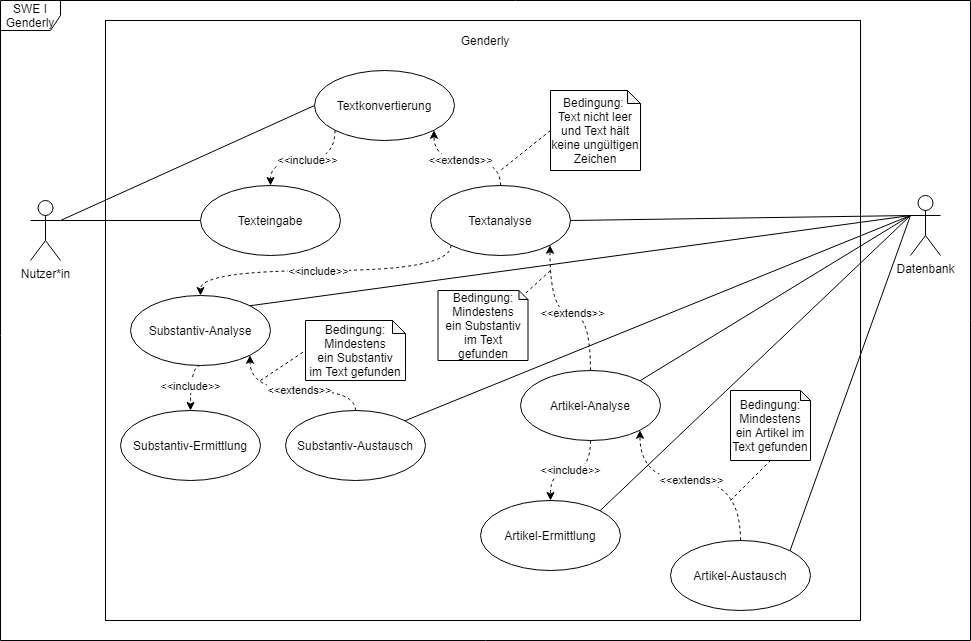

The diagram above was exported from draw.io. Its source (the exported page's mxGraphModel, read from the mxfile embedded in the PNG):
<mxGraphModel dx="1422" dy="774" grid="1" gridSize="10" guides="1" tooltips="1" connect="1" arrows="1" fold="1" page="1" pageScale="1" pageWidth="827" pageHeight="1169" math="0" shadow="0">
  <root>
    <mxCell id="0" />
    <mxCell id="1" parent="0" />
    <mxCell id="KyL8oObkD3TWL-ZrdrDv-24" value="SWE I&lt;br&gt;Genderly" style="shape=umlFrame;whiteSpace=wrap;html=1;" parent="1" vertex="1">
      <mxGeometry x="30" y="30" width="970" height="640" as="geometry" />
    </mxCell>
    <mxCell id="KyL8oObkD3TWL-ZrdrDv-5" value="" style="rounded=0;whiteSpace=wrap;html=1;" parent="1" vertex="1">
      <mxGeometry x="135" y="50" width="755" height="600" as="geometry" />
    </mxCell>
    <mxCell id="KyL8oObkD3TWL-ZrdrDv-13" style="rounded=0;orthogonalLoop=1;jettySize=auto;html=1;exitX=1;exitY=0.3333333333333333;exitDx=0;exitDy=0;exitPerimeter=0;entryX=0;entryY=0.5;entryDx=0;entryDy=0;endArrow=none;endFill=0;" parent="1" source="KyL8oObkD3TWL-ZrdrDv-1" target="KyL8oObkD3TWL-ZrdrDv-6" edge="1">
      <mxGeometry relative="1" as="geometry" />
    </mxCell>
    <mxCell id="KyL8oObkD3TWL-ZrdrDv-16" style="edgeStyle=none;rounded=0;orthogonalLoop=1;jettySize=auto;html=1;exitX=1;exitY=0.3333333333333333;exitDx=0;exitDy=0;exitPerimeter=0;entryX=0;entryY=0.5;entryDx=0;entryDy=0;endArrow=none;endFill=0;" parent="1" source="KyL8oObkD3TWL-ZrdrDv-1" target="KyL8oObkD3TWL-ZrdrDv-8" edge="1">
      <mxGeometry relative="1" as="geometry" />
    </mxCell>
    <mxCell id="KyL8oObkD3TWL-ZrdrDv-1" value="Nutzer*in" style="shape=umlActor;verticalLabelPosition=bottom;verticalAlign=top;html=1;" parent="1" vertex="1">
      <mxGeometry x="60" y="230" width="30" height="60" as="geometry" />
    </mxCell>
    <mxCell id="KyL8oObkD3TWL-ZrdrDv-15" style="edgeStyle=none;rounded=0;orthogonalLoop=1;jettySize=auto;html=1;exitX=0;exitY=0.3333333333333333;exitDx=0;exitDy=0;exitPerimeter=0;entryX=1;entryY=0.5;entryDx=0;entryDy=0;endArrow=none;endFill=0;" parent="1" source="KyL8oObkD3TWL-ZrdrDv-2" target="KyL8oObkD3TWL-ZrdrDv-7" edge="1">
      <mxGeometry relative="1" as="geometry" />
    </mxCell>
    <mxCell id="6fDI1g3jSJfDHb689zt8-32" style="rounded=0;orthogonalLoop=1;jettySize=auto;html=1;exitX=0;exitY=0.3333333333333333;exitDx=0;exitDy=0;exitPerimeter=0;entryX=1;entryY=0;entryDx=0;entryDy=0;endArrow=none;endFill=0;" parent="1" source="KyL8oObkD3TWL-ZrdrDv-2" target="6fDI1g3jSJfDHb689zt8-5" edge="1">
      <mxGeometry relative="1" as="geometry" />
    </mxCell>
    <mxCell id="KyL8oObkD3TWL-ZrdrDv-2" value="Datenbank" style="shape=umlActor;verticalLabelPosition=bottom;verticalAlign=top;html=1;" parent="1" vertex="1">
      <mxGeometry x="940" y="225" width="30" height="60" as="geometry" />
    </mxCell>
    <mxCell id="KyL8oObkD3TWL-ZrdrDv-9" value="&amp;lt;&amp;lt;include&amp;gt;&amp;gt;" style="edgeStyle=orthogonalEdgeStyle;rounded=0;orthogonalLoop=1;jettySize=auto;html=1;entryX=0.5;entryY=0;entryDx=0;entryDy=0;dashed=1;curved=1;exitX=0;exitY=1;exitDx=0;exitDy=0;" parent="1" source="KyL8oObkD3TWL-ZrdrDv-6" target="KyL8oObkD3TWL-ZrdrDv-8" edge="1">
      <mxGeometry x="-0.0331" relative="1" as="geometry">
        <Array as="points">
          <mxPoint x="365" y="190" />
          <mxPoint x="300" y="190" />
        </Array>
        <mxPoint as="offset" />
        <mxPoint x="270" y="170" as="sourcePoint" />
      </mxGeometry>
    </mxCell>
    <mxCell id="KyL8oObkD3TWL-ZrdrDv-6" value="Textkonvertierung" style="ellipse;whiteSpace=wrap;html=1;" parent="1" vertex="1">
      <mxGeometry x="344" y="100" width="140" height="70" as="geometry" />
    </mxCell>
    <mxCell id="KyL8oObkD3TWL-ZrdrDv-10" value="&amp;lt;&amp;lt;extends&amp;gt;&amp;gt;" style="edgeStyle=orthogonalEdgeStyle;curved=1;rounded=0;orthogonalLoop=1;jettySize=auto;html=1;exitX=0.5;exitY=0;exitDx=0;exitDy=0;entryX=1;entryY=1;entryDx=0;entryDy=0;dashed=1;" parent="1" source="KyL8oObkD3TWL-ZrdrDv-7" target="KyL8oObkD3TWL-ZrdrDv-6" edge="1">
      <mxGeometry x="0.0678" relative="1" as="geometry">
        <Array as="points">
          <mxPoint x="530" y="190" />
          <mxPoint x="464" y="190" />
        </Array>
        <mxPoint as="offset" />
      </mxGeometry>
    </mxCell>
    <mxCell id="6fDI1g3jSJfDHb689zt8-7" style="edgeStyle=orthogonalEdgeStyle;rounded=0;orthogonalLoop=1;jettySize=auto;html=1;exitX=0;exitY=1;exitDx=0;exitDy=0;entryX=0.5;entryY=0;entryDx=0;entryDy=0;endArrow=classic;endFill=1;dashed=1;curved=1;" parent="1" source="KyL8oObkD3TWL-ZrdrDv-7" target="6fDI1g3jSJfDHb689zt8-5" edge="1">
      <mxGeometry relative="1" as="geometry">
        <Array as="points">
          <mxPoint x="481" y="300" />
          <mxPoint x="230" y="300" />
        </Array>
      </mxGeometry>
    </mxCell>
    <mxCell id="6fDI1g3jSJfDHb689zt8-9" value="&amp;lt;&amp;lt;include&amp;gt;&amp;gt;" style="edgeLabel;html=1;align=center;verticalAlign=middle;resizable=0;points=[];" parent="6fDI1g3jSJfDHb689zt8-7" vertex="1" connectable="0">
      <mxGeometry x="0.12" y="4" relative="1" as="geometry">
        <mxPoint x="10" y="-4" as="offset" />
      </mxGeometry>
    </mxCell>
    <mxCell id="KyL8oObkD3TWL-ZrdrDv-7" value="Textanalyse" style="ellipse;whiteSpace=wrap;html=1;" parent="1" vertex="1">
      <mxGeometry x="460" y="215" width="140" height="70" as="geometry" />
    </mxCell>
    <mxCell id="KyL8oObkD3TWL-ZrdrDv-8" value="Texteingabe" style="ellipse;whiteSpace=wrap;html=1;" parent="1" vertex="1">
      <mxGeometry x="230" y="215" width="140" height="70" as="geometry" />
    </mxCell>
    <mxCell id="KyL8oObkD3TWL-ZrdrDv-25" style="edgeStyle=none;rounded=0;orthogonalLoop=1;jettySize=auto;html=1;exitX=0;exitY=0.5;exitDx=0;exitDy=0;exitPerimeter=0;endArrow=none;endFill=0;dashed=1;" parent="1" source="KyL8oObkD3TWL-ZrdrDv-11" edge="1">
      <mxGeometry relative="1" as="geometry">
        <mxPoint x="530" y="200" as="targetPoint" />
      </mxGeometry>
    </mxCell>
    <mxCell id="KyL8oObkD3TWL-ZrdrDv-11" value="Bedingung: &lt;br&gt;Text nicht leer und Text hält keine ungültigen Zeichen" style="shape=note;whiteSpace=wrap;html=1;backgroundOutline=1;darkOpacity=0.05;size=13;" parent="1" vertex="1">
      <mxGeometry x="580" y="120" width="90" height="80" as="geometry" />
    </mxCell>
    <mxCell id="KyL8oObkD3TWL-ZrdrDv-14" value="Genderly" style="text;html=1;strokeColor=none;fillColor=none;align=center;verticalAlign=middle;whiteSpace=wrap;rounded=0;" parent="1" vertex="1">
      <mxGeometry x="495" y="60" width="40" height="20" as="geometry" />
    </mxCell>
    <mxCell id="6fDI1g3jSJfDHb689zt8-21" value="&amp;lt;&amp;lt;include&amp;gt;&amp;gt;" style="edgeStyle=orthogonalEdgeStyle;rounded=0;orthogonalLoop=1;jettySize=auto;html=1;exitX=0.5;exitY=1;exitDx=0;exitDy=0;entryX=0.5;entryY=0;entryDx=0;entryDy=0;dashed=1;endArrow=classic;endFill=1;curved=1;" parent="1" source="6fDI1g3jSJfDHb689zt8-5" target="6fDI1g3jSJfDHb689zt8-19" edge="1">
      <mxGeometry x="0.1111" relative="1" as="geometry">
        <Array as="points">
          <mxPoint x="220" y="395" />
        </Array>
        <mxPoint as="offset" />
      </mxGeometry>
    </mxCell>
    <mxCell id="6fDI1g3jSJfDHb689zt8-5" value="Substantiv-Analyse" style="ellipse;whiteSpace=wrap;html=1;" parent="1" vertex="1">
      <mxGeometry x="160" y="325" width="140" height="70" as="geometry" />
    </mxCell>
    <mxCell id="6fDI1g3jSJfDHb689zt8-12" value="&amp;lt;&amp;lt;extends&amp;gt;&amp;gt;" style="edgeStyle=orthogonalEdgeStyle;curved=1;rounded=0;orthogonalLoop=1;jettySize=auto;html=1;exitX=0.5;exitY=0;exitDx=0;exitDy=0;entryX=1;entryY=1;entryDx=0;entryDy=0;dashed=1;endArrow=classic;endFill=1;" parent="1" source="6fDI1g3jSJfDHb689zt8-6" target="6fDI1g3jSJfDHb689zt8-5" edge="1">
      <mxGeometry x="-0.0544" relative="1" as="geometry">
        <Array as="points">
          <mxPoint x="385" y="420" />
          <mxPoint x="280" y="420" />
        </Array>
        <mxPoint as="offset" />
      </mxGeometry>
    </mxCell>
    <mxCell id="6fDI1g3jSJfDHb689zt8-6" value="Substantiv-Austausch" style="ellipse;whiteSpace=wrap;html=1;" parent="1" vertex="1">
      <mxGeometry x="315" y="440" width="140" height="70" as="geometry" />
    </mxCell>
    <mxCell id="6fDI1g3jSJfDHb689zt8-10" value="&amp;lt;&amp;lt;extends&amp;gt;&amp;gt;" style="edgeStyle=orthogonalEdgeStyle;curved=1;rounded=0;orthogonalLoop=1;jettySize=auto;html=1;exitX=0.5;exitY=0;exitDx=0;exitDy=0;entryX=1;entryY=1;entryDx=0;entryDy=0;dashed=1;endArrow=classic;endFill=1;" parent="1" source="6fDI1g3jSJfDHb689zt8-8" target="KyL8oObkD3TWL-ZrdrDv-7" edge="1">
      <mxGeometry x="-0.069" relative="1" as="geometry">
        <mxPoint x="1" as="offset" />
      </mxGeometry>
    </mxCell>
    <mxCell id="6fDI1g3jSJfDHb689zt8-22" value="&amp;lt;&amp;lt;include&amp;gt;&amp;gt;" style="edgeStyle=orthogonalEdgeStyle;curved=1;rounded=0;orthogonalLoop=1;jettySize=auto;html=1;exitX=0.5;exitY=1;exitDx=0;exitDy=0;entryX=0.5;entryY=0;entryDx=0;entryDy=0;dashed=1;endArrow=classic;endFill=1;" parent="1" source="6fDI1g3jSJfDHb689zt8-8" target="6fDI1g3jSJfDHb689zt8-20" edge="1">
      <mxGeometry relative="1" as="geometry" />
    </mxCell>
    <mxCell id="6fDI1g3jSJfDHb689zt8-8" value="Artikel-Analyse" style="ellipse;whiteSpace=wrap;html=1;" parent="1" vertex="1">
      <mxGeometry x="550" y="400" width="140" height="70" as="geometry" />
    </mxCell>
    <mxCell id="6fDI1g3jSJfDHb689zt8-16" value="&amp;lt;&amp;lt;extends&amp;gt;&amp;gt;" style="edgeStyle=orthogonalEdgeStyle;rounded=0;orthogonalLoop=1;jettySize=auto;html=1;exitX=0.5;exitY=0;exitDx=0;exitDy=0;entryX=1;entryY=1;entryDx=0;entryDy=0;dashed=1;endArrow=classic;endFill=1;curved=1;" parent="1" source="6fDI1g3jSJfDHb689zt8-13" target="6fDI1g3jSJfDHb689zt8-8" edge="1">
      <mxGeometry x="0.0333" relative="1" as="geometry">
        <Array as="points">
          <mxPoint x="770" y="510" />
          <mxPoint x="670" y="510" />
        </Array>
        <mxPoint as="offset" />
      </mxGeometry>
    </mxCell>
    <mxCell id="6fDI1g3jSJfDHb689zt8-13" value="Artikel-Austausch" style="ellipse;whiteSpace=wrap;html=1;" parent="1" vertex="1">
      <mxGeometry x="700" y="570" width="140" height="70" as="geometry" />
    </mxCell>
    <mxCell id="6fDI1g3jSJfDHb689zt8-18" style="rounded=0;orthogonalLoop=1;jettySize=auto;html=1;exitX=0;exitY=0;exitDx=83.5;exitDy=6.5;exitPerimeter=0;dashed=1;endArrow=none;endFill=0;" parent="1" source="6fDI1g3jSJfDHb689zt8-14" edge="1">
      <mxGeometry relative="1" as="geometry">
        <mxPoint x="580" y="300" as="targetPoint" />
      </mxGeometry>
    </mxCell>
    <mxCell id="6fDI1g3jSJfDHb689zt8-14" value="Bedingung:&lt;br&gt;Mindestens&lt;br&gt;ein Substantiv&lt;br&gt;im Text gefunden" style="shape=note;whiteSpace=wrap;html=1;backgroundOutline=1;darkOpacity=0.05;size=9;" parent="1" vertex="1">
      <mxGeometry x="467.5" y="320" width="90" height="70" as="geometry" />
    </mxCell>
    <mxCell id="6fDI1g3jSJfDHb689zt8-17" style="edgeStyle=none;rounded=0;orthogonalLoop=1;jettySize=auto;html=1;exitX=0;exitY=0.3333333333333333;exitDx=0;exitDy=0;exitPerimeter=0;entryX=1;entryY=0;entryDx=0;entryDy=0;endArrow=none;endFill=0;" parent="1" source="KyL8oObkD3TWL-ZrdrDv-2" target="6fDI1g3jSJfDHb689zt8-8" edge="1">
      <mxGeometry relative="1" as="geometry">
        <mxPoint x="560" y="270" as="sourcePoint" />
        <mxPoint x="420" y="315" as="targetPoint" />
      </mxGeometry>
    </mxCell>
    <mxCell id="6fDI1g3jSJfDHb689zt8-19" value="Substantiv-Ermittlung" style="ellipse;whiteSpace=wrap;html=1;" parent="1" vertex="1">
      <mxGeometry x="150" y="440" width="140" height="70" as="geometry" />
    </mxCell>
    <mxCell id="6fDI1g3jSJfDHb689zt8-20" value="Artikel-Ermittlung" style="ellipse;whiteSpace=wrap;html=1;" parent="1" vertex="1">
      <mxGeometry x="510" y="530" width="140" height="70" as="geometry" />
    </mxCell>
    <mxCell id="6fDI1g3jSJfDHb689zt8-24" style="edgeStyle=none;rounded=0;orthogonalLoop=1;jettySize=auto;html=1;endArrow=none;endFill=0;exitX=1;exitY=0;exitDx=0;exitDy=0;entryX=0;entryY=0.3333333333333333;entryDx=0;entryDy=0;entryPerimeter=0;" parent="1" source="6fDI1g3jSJfDHb689zt8-6" target="KyL8oObkD3TWL-ZrdrDv-2" edge="1">
      <mxGeometry relative="1" as="geometry">
        <mxPoint x="770" y="520" as="sourcePoint" />
        <mxPoint x="750" y="260" as="targetPoint" />
      </mxGeometry>
    </mxCell>
    <mxCell id="6fDI1g3jSJfDHb689zt8-26" style="edgeStyle=none;rounded=0;orthogonalLoop=1;jettySize=auto;html=1;entryX=1;entryY=0;entryDx=0;entryDy=0;endArrow=none;endFill=0;exitX=0;exitY=0.3333333333333333;exitDx=0;exitDy=0;exitPerimeter=0;" parent="1" source="KyL8oObkD3TWL-ZrdrDv-2" target="6fDI1g3jSJfDHb689zt8-20" edge="1">
      <mxGeometry relative="1" as="geometry">
        <mxPoint x="750" y="260" as="sourcePoint" />
        <mxPoint x="679.4974746830585" y="370.25126265847075" as="targetPoint" />
      </mxGeometry>
    </mxCell>
    <mxCell id="6fDI1g3jSJfDHb689zt8-27" style="edgeStyle=none;rounded=0;orthogonalLoop=1;jettySize=auto;html=1;entryX=1;entryY=0;entryDx=0;entryDy=0;endArrow=none;endFill=0;exitX=0;exitY=0.3333333333333333;exitDx=0;exitDy=0;exitPerimeter=0;" parent="1" source="KyL8oObkD3TWL-ZrdrDv-2" target="6fDI1g3jSJfDHb689zt8-13" edge="1">
      <mxGeometry relative="1" as="geometry">
        <mxPoint x="750" y="260" as="sourcePoint" />
        <mxPoint x="689.4974746830585" y="380.25126265847075" as="targetPoint" />
      </mxGeometry>
    </mxCell>
    <mxCell id="6fDI1g3jSJfDHb689zt8-28" value="Bedingung:&lt;br&gt;Mindestens&lt;br&gt;ein Substantiv&lt;br&gt;im Text gefunden" style="shape=note;whiteSpace=wrap;html=1;backgroundOutline=1;darkOpacity=0.05;size=13;" parent="1" vertex="1">
      <mxGeometry x="335" y="350" width="100" height="60" as="geometry" />
    </mxCell>
    <mxCell id="6fDI1g3jSJfDHb689zt8-29" style="rounded=0;orthogonalLoop=1;jettySize=auto;html=1;dashed=1;endArrow=none;endFill=0;entryX=0;entryY=0.5;entryDx=0;entryDy=0;entryPerimeter=0;" parent="1" target="6fDI1g3jSJfDHb689zt8-28" edge="1">
      <mxGeometry relative="1" as="geometry">
        <mxPoint x="590" y="310" as="targetPoint" />
        <mxPoint x="290" y="410" as="sourcePoint" />
      </mxGeometry>
    </mxCell>
    <mxCell id="6fDI1g3jSJfDHb689zt8-30" value="Bedingung:&lt;br&gt;Mindestens&lt;br&gt;ein Artikel im Text gefunden" style="shape=note;whiteSpace=wrap;html=1;backgroundOutline=1;darkOpacity=0.05;size=10;" parent="1" vertex="1">
      <mxGeometry x="760" y="420" width="80" height="70" as="geometry" />
    </mxCell>
    <mxCell id="6fDI1g3jSJfDHb689zt8-31" style="rounded=0;orthogonalLoop=1;jettySize=auto;html=1;dashed=1;endArrow=none;endFill=0;entryX=0.5;entryY=1;entryDx=0;entryDy=0;entryPerimeter=0;" parent="1" target="6fDI1g3jSJfDHb689zt8-30" edge="1">
      <mxGeometry relative="1" as="geometry">
        <mxPoint x="821.5" y="513.5" as="targetPoint" />
        <mxPoint x="760" y="530" as="sourcePoint" />
      </mxGeometry>
    </mxCell>
  </root>
</mxGraphModel>